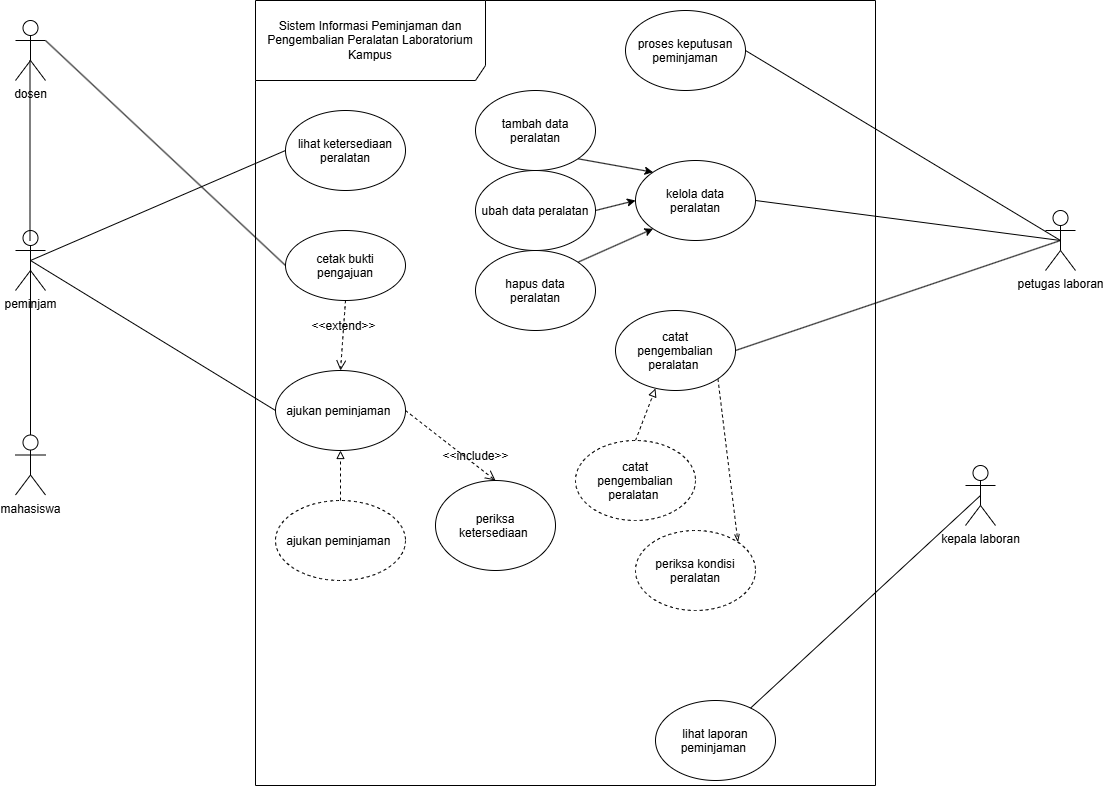

The diagram above was exported from draw.io. Its source (the exported page's mxGraphModel, read from the mxfile embedded in the PNG):
<mxGraphModel dx="1514" dy="932" grid="1" gridSize="10" guides="1" tooltips="1" connect="1" arrows="1" fold="1" page="1" pageScale="1" pageWidth="827" pageHeight="1169" math="0" shadow="0">
  <root>
    <mxCell id="0" />
    <mxCell id="1" parent="0" />
    <mxCell id="R9x_UAVKMwL3kBcX9A7q-1" parent="1" style="shape=umlFrame;whiteSpace=wrap;html=1;pointerEvents=0;recursiveResize=0;container=1;collapsible=0;width=230;height=80;" value="Sistem Informasi Peminjaman dan Pengembalian Peralatan Laboratorium&lt;br/&gt;Kampus" vertex="1">
      <mxGeometry height="785" width="620" x="260" y="120" as="geometry" />
    </mxCell>
    <mxCell id="R9x_UAVKMwL3kBcX9A7q-6" parent="R9x_UAVKMwL3kBcX9A7q-1" style="ellipse;whiteSpace=wrap;html=1;shapeInside=1;" value="lihat ketersediaan peralatan" vertex="1">
      <mxGeometry height="80" width="120" x="30" y="110" as="geometry" />
    </mxCell>
    <mxCell id="R9x_UAVKMwL3kBcX9A7q-7" parent="R9x_UAVKMwL3kBcX9A7q-1" style="ellipse;whiteSpace=wrap;html=1;shapeInside=1;" value="kelola data peralatan" vertex="1">
      <mxGeometry height="80" width="120" x="380" y="160" as="geometry" />
    </mxCell>
    <mxCell id="OtABlu2EL6YtR-RK_RM6-14" parent="R9x_UAVKMwL3kBcX9A7q-1" style="ellipse;whiteSpace=wrap;html=1;shapeInside=1;" value="cetak bukti pengajuan" vertex="1">
      <mxGeometry height="70" width="120" x="30" y="230" as="geometry" />
    </mxCell>
    <mxCell id="OtABlu2EL6YtR-RK_RM6-15" parent="R9x_UAVKMwL3kBcX9A7q-1" style="ellipse;whiteSpace=wrap;html=1;shapeInside=1;" value="ajukan peminjaman&amp;nbsp;" vertex="1">
      <mxGeometry height="80" width="130" x="20" y="370" as="geometry" />
    </mxCell>
    <mxCell id="OtABlu2EL6YtR-RK_RM6-16" parent="R9x_UAVKMwL3kBcX9A7q-1" style="ellipse;whiteSpace=wrap;html=1;shapeInside=1;" value="proses keputusan peminjaman" vertex="1">
      <mxGeometry height="80" width="120" x="370" y="10" as="geometry" />
    </mxCell>
    <mxCell id="OtABlu2EL6YtR-RK_RM6-17" parent="R9x_UAVKMwL3kBcX9A7q-1" style="ellipse;whiteSpace=wrap;html=1;shapeInside=1;" value="periksa ketersediaan&amp;nbsp;" vertex="1">
      <mxGeometry height="90" width="120" x="180" y="480" as="geometry" />
    </mxCell>
    <mxCell id="OtABlu2EL6YtR-RK_RM6-39" edge="1" parent="R9x_UAVKMwL3kBcX9A7q-1" source="OtABlu2EL6YtR-RK_RM6-14" style="html=1;verticalAlign=bottom;labelBackgroundColor=none;endArrow=open;endFill=0;dashed=1;rounded=0;fontSize=12;startSize=8;endSize=8;curved=1;exitX=0.5;exitY=1;exitDx=0;exitDy=0;entryX=0.5;entryY=0;entryDx=0;entryDy=0;" target="OtABlu2EL6YtR-RK_RM6-15" value="&amp;lt;&amp;lt;extend&amp;gt;&amp;gt;">
      <mxGeometry relative="1" width="160" as="geometry">
        <mxPoint x="90" y="410" as="sourcePoint" />
        <mxPoint x="250" y="410" as="targetPoint" />
      </mxGeometry>
    </mxCell>
    <mxCell id="OtABlu2EL6YtR-RK_RM6-41" edge="1" parent="R9x_UAVKMwL3kBcX9A7q-1" source="OtABlu2EL6YtR-RK_RM6-15" style="html=1;verticalAlign=bottom;labelBackgroundColor=none;endArrow=open;endFill=0;dashed=1;rounded=0;fontSize=12;startSize=8;endSize=8;curved=0;exitX=1;exitY=0.5;exitDx=0;exitDy=0;strokeColor=default;entryX=0.5;entryY=0;entryDx=0;entryDy=0;" target="OtABlu2EL6YtR-RK_RM6-17" value="&amp;lt;&amp;lt;include&amp;gt;&amp;gt;">
      <mxGeometry relative="1" width="160" x="0.5611" as="geometry">
        <mxPoint as="offset" />
        <mxPoint x="150" y="269.5" as="sourcePoint" />
        <mxPoint x="310" y="269.5" as="targetPoint" />
      </mxGeometry>
    </mxCell>
    <mxCell id="OtABlu2EL6YtR-RK_RM6-18" parent="R9x_UAVKMwL3kBcX9A7q-1" style="ellipse;whiteSpace=wrap;html=1;shapeInside=1;" value="lihat laporan peminjaman&amp;nbsp;" vertex="1">
      <mxGeometry height="80" width="120" x="400" y="700" as="geometry" />
    </mxCell>
    <mxCell id="nAasp8qnLJPdeimaPxhX-8" edge="1" parent="R9x_UAVKMwL3kBcX9A7q-1" source="u6kUuvaMOrBERS2c3H3P-6" style="edgeStyle=none;html=1;exitX=1;exitY=1;exitDx=0;exitDy=0;entryX=0;entryY=0;entryDx=0;entryDy=0;" target="R9x_UAVKMwL3kBcX9A7q-7">
      <mxGeometry relative="1" as="geometry" />
    </mxCell>
    <mxCell id="u6kUuvaMOrBERS2c3H3P-6" parent="R9x_UAVKMwL3kBcX9A7q-1" style="ellipse;whiteSpace=wrap;html=1;shapeInside=1;" value="tambah data peralatan" vertex="1">
      <mxGeometry height="80" width="120" x="220" y="90" as="geometry" />
    </mxCell>
    <mxCell id="nAasp8qnLJPdeimaPxhX-7" edge="1" parent="R9x_UAVKMwL3kBcX9A7q-1" source="u6kUuvaMOrBERS2c3H3P-7" style="edgeStyle=none;html=1;exitX=1;exitY=0.5;exitDx=0;exitDy=0;entryX=0;entryY=0.5;entryDx=0;entryDy=0;" target="R9x_UAVKMwL3kBcX9A7q-7">
      <mxGeometry relative="1" as="geometry" />
    </mxCell>
    <mxCell id="u6kUuvaMOrBERS2c3H3P-7" parent="R9x_UAVKMwL3kBcX9A7q-1" style="ellipse;whiteSpace=wrap;html=1;shapeInside=1;" value="ubah data peralatan" vertex="1">
      <mxGeometry height="80" width="120" x="220" y="170" as="geometry" />
    </mxCell>
    <mxCell id="nAasp8qnLJPdeimaPxhX-6" edge="1" parent="R9x_UAVKMwL3kBcX9A7q-1" source="u6kUuvaMOrBERS2c3H3P-8" style="edgeStyle=none;html=1;exitX=1;exitY=0;exitDx=0;exitDy=0;entryX=0;entryY=1;entryDx=0;entryDy=0;" target="R9x_UAVKMwL3kBcX9A7q-7">
      <mxGeometry relative="1" as="geometry" />
    </mxCell>
    <mxCell id="u6kUuvaMOrBERS2c3H3P-8" parent="R9x_UAVKMwL3kBcX9A7q-1" style="ellipse;whiteSpace=wrap;html=1;shapeInside=1;" value="hapus data peralatan" vertex="1">
      <mxGeometry height="80" width="120" x="220" y="250" as="geometry" />
    </mxCell>
    <mxCell id="nAasp8qnLJPdeimaPxhX-16" edge="1" parent="R9x_UAVKMwL3kBcX9A7q-1" source="nAasp8qnLJPdeimaPxhX-9" style="edgeStyle=none;html=1;exitX=1;exitY=1;exitDx=0;exitDy=0;entryX=1;entryY=0;entryDx=0;entryDy=0;dashed=1;endArrow=openThin;endFill=0;" target="nAasp8qnLJPdeimaPxhX-15">
      <mxGeometry relative="1" as="geometry" />
    </mxCell>
    <mxCell id="nAasp8qnLJPdeimaPxhX-9" parent="R9x_UAVKMwL3kBcX9A7q-1" style="ellipse;whiteSpace=wrap;html=1;shapeInside=1;" value="catat pengembalian peralatan&amp;nbsp;&lt;div&gt;&lt;br/&gt;&lt;/div&gt;" vertex="1">
      <mxGeometry height="80" width="120" x="360" y="310" as="geometry" />
    </mxCell>
    <mxCell id="nAasp8qnLJPdeimaPxhX-12" edge="1" parent="R9x_UAVKMwL3kBcX9A7q-1" source="nAasp8qnLJPdeimaPxhX-11" style="edgeStyle=none;html=1;exitX=0.5;exitY=0;exitDx=0;exitDy=0;entryX=0.5;entryY=1;entryDx=0;entryDy=0;endArrow=block;endFill=0;dashed=1;" target="OtABlu2EL6YtR-RK_RM6-15">
      <mxGeometry relative="1" as="geometry" />
    </mxCell>
    <mxCell id="nAasp8qnLJPdeimaPxhX-11" parent="R9x_UAVKMwL3kBcX9A7q-1" style="ellipse;whiteSpace=wrap;html=1;shapeInside=1;dashed=1;" value="ajukan peminjaman&amp;nbsp;" vertex="1">
      <mxGeometry height="80" width="130" x="20" y="500" as="geometry" />
    </mxCell>
    <mxCell id="nAasp8qnLJPdeimaPxhX-14" edge="1" parent="R9x_UAVKMwL3kBcX9A7q-1" source="nAasp8qnLJPdeimaPxhX-13" style="edgeStyle=none;html=1;exitX=0.5;exitY=0;exitDx=0;exitDy=0;entryX=0.333;entryY=0.975;entryDx=0;entryDy=0;dashed=1;endArrow=block;endFill=0;entryPerimeter=0;" target="nAasp8qnLJPdeimaPxhX-9">
      <mxGeometry relative="1" as="geometry" />
    </mxCell>
    <mxCell id="nAasp8qnLJPdeimaPxhX-13" parent="R9x_UAVKMwL3kBcX9A7q-1" style="ellipse;whiteSpace=wrap;html=1;shapeInside=1;dashed=1;" value="catat pengembalian peralatan&amp;nbsp;&lt;div&gt;&lt;br/&gt;&lt;/div&gt;" vertex="1">
      <mxGeometry height="80" width="120" x="320" y="440" as="geometry" />
    </mxCell>
    <mxCell id="nAasp8qnLJPdeimaPxhX-15" parent="R9x_UAVKMwL3kBcX9A7q-1" style="ellipse;whiteSpace=wrap;html=1;shapeInside=1;dashed=1;" value="&lt;div&gt;periksa kondisi peralatan&lt;/div&gt;&lt;div&gt;&lt;br&gt;&lt;/div&gt;" vertex="1">
      <mxGeometry height="80" width="120" x="380" y="530" as="geometry" />
    </mxCell>
    <mxCell id="OtABlu2EL6YtR-RK_RM6-30" edge="1" parent="1" source="R9x_UAVKMwL3kBcX9A7q-3" style="edgeStyle=none;curved=1;rounded=0;curveGeometry=1;orthogonalLoop=1;jettySize=auto;html=1;exitX=0.5;exitY=0.5;exitDx=0;exitDy=0;exitPerimeter=0;entryX=0;entryY=0.5;entryDx=0;entryDy=0;fontSize=12;startSize=8;endSize=8;endArrow=none;endFill=0;" target="R9x_UAVKMwL3kBcX9A7q-6">
      <mxGeometry relative="1" as="geometry" />
    </mxCell>
    <mxCell id="OtABlu2EL6YtR-RK_RM6-34" edge="1" parent="1" source="R9x_UAVKMwL3kBcX9A7q-3" style="edgeStyle=none;curved=1;rounded=0;curveGeometry=1;orthogonalLoop=1;jettySize=auto;html=1;exitX=0.5;exitY=0.5;exitDx=0;exitDy=0;exitPerimeter=0;entryX=0;entryY=0.5;entryDx=0;entryDy=0;fontSize=12;startSize=8;endSize=8;endArrow=none;endFill=0;" target="OtABlu2EL6YtR-RK_RM6-15">
      <mxGeometry relative="1" as="geometry" />
    </mxCell>
    <mxCell id="R9x_UAVKMwL3kBcX9A7q-3" parent="1" style="shape=umlActor;verticalLabelPosition=bottom;verticalAlign=top;html=1;" value="peminjam" vertex="1">
      <mxGeometry height="60" width="30" x="20" y="350" as="geometry" />
    </mxCell>
    <mxCell id="OtABlu2EL6YtR-RK_RM6-36" edge="1" parent="1" source="R9x_UAVKMwL3kBcX9A7q-4" style="edgeStyle=none;curved=1;rounded=0;curveGeometry=1;orthogonalLoop=1;jettySize=auto;html=1;exitX=0.5;exitY=0.5;exitDx=0;exitDy=0;exitPerimeter=0;entryX=1;entryY=0.5;entryDx=0;entryDy=0;fontSize=12;startSize=8;endSize=8;endArrow=none;endFill=0;" target="OtABlu2EL6YtR-RK_RM6-16">
      <mxGeometry relative="1" as="geometry" />
    </mxCell>
    <mxCell id="R9x_UAVKMwL3kBcX9A7q-4" parent="1" style="shape=umlActor;verticalLabelPosition=bottom;verticalAlign=top;html=1;" value="petugas laboran&lt;div&gt;&lt;br&gt;&lt;/div&gt;" vertex="1">
      <mxGeometry height="60" width="30" x="1050" y="330" as="geometry" />
    </mxCell>
    <mxCell id="OtABlu2EL6YtR-RK_RM6-37" edge="1" parent="1" source="OtABlu2EL6YtR-RK_RM6-28" style="edgeStyle=none;curved=1;rounded=0;curveGeometry=1;orthogonalLoop=1;jettySize=auto;html=1;exitX=0.5;exitY=0.5;exitDx=0;exitDy=0;exitPerimeter=0;fontSize=12;startSize=8;endSize=8;endArrow=none;endFill=0;" target="OtABlu2EL6YtR-RK_RM6-18">
      <mxGeometry relative="1" as="geometry" />
    </mxCell>
    <mxCell id="OtABlu2EL6YtR-RK_RM6-28" parent="1" style="shape=umlActor;verticalLabelPosition=bottom;verticalAlign=top;html=1;outlineConnect=0;" value="kepala laboran&lt;div&gt;&lt;br&gt;&lt;/div&gt;" vertex="1">
      <mxGeometry height="60" width="30" x="970" y="585" as="geometry" />
    </mxCell>
    <mxCell id="OtABlu2EL6YtR-RK_RM6-31" edge="1" parent="1" source="R9x_UAVKMwL3kBcX9A7q-7" style="edgeStyle=none;curved=1;rounded=0;curveGeometry=1;orthogonalLoop=1;jettySize=auto;html=1;exitX=1;exitY=0.5;exitDx=0;exitDy=0;entryX=0.5;entryY=0.5;entryDx=0;entryDy=0;entryPerimeter=0;fontSize=12;startSize=8;endSize=8;endArrow=none;endFill=0;" target="R9x_UAVKMwL3kBcX9A7q-4">
      <mxGeometry relative="1" as="geometry" />
    </mxCell>
    <mxCell id="nAasp8qnLJPdeimaPxhX-2" edge="1" parent="1" source="u6kUuvaMOrBERS2c3H3P-1" style="edgeStyle=none;html=1;exitX=1;exitY=0.3333333333333333;exitDx=0;exitDy=0;exitPerimeter=0;entryX=0;entryY=0.5;entryDx=0;entryDy=0;endArrow=none;endFill=0;" target="OtABlu2EL6YtR-RK_RM6-14">
      <mxGeometry relative="1" as="geometry" />
    </mxCell>
    <mxCell id="u6kUuvaMOrBERS2c3H3P-1" parent="1" style="shape=umlActor;verticalLabelPosition=bottom;verticalAlign=top;html=1;" value="dosen" vertex="1">
      <mxGeometry height="60" width="30" x="20" y="140" as="geometry" />
    </mxCell>
    <mxCell id="u6kUuvaMOrBERS2c3H3P-3" parent="1" style="shape=umlActor;verticalLabelPosition=bottom;verticalAlign=top;html=1;" value="mahasiswa" vertex="1">
      <mxGeometry height="60" width="30" x="20" y="554.5" as="geometry" />
    </mxCell>
    <mxCell id="u6kUuvaMOrBERS2c3H3P-4" edge="1" parent="1" style="edgeStyle=none;html=1;exitX=0.5;exitY=0.5;exitDx=0;exitDy=0;exitPerimeter=0;entryX=0.5;entryY=0;entryDx=0;entryDy=0;entryPerimeter=0;endArrow=none;endFill=0;">
      <mxGeometry relative="1" as="geometry">
        <mxPoint x="34.5" y="180" as="sourcePoint" />
        <mxPoint x="34.5" y="360" as="targetPoint" />
      </mxGeometry>
    </mxCell>
    <mxCell id="u6kUuvaMOrBERS2c3H3P-5" edge="1" parent="1" source="R9x_UAVKMwL3kBcX9A7q-3" style="edgeStyle=none;html=1;exitX=0.5;exitY=0.5;exitDx=0;exitDy=0;exitPerimeter=0;entryX=0.5;entryY=0;entryDx=0;entryDy=0;entryPerimeter=0;endArrow=none;endFill=0;" target="u6kUuvaMOrBERS2c3H3P-3">
      <mxGeometry relative="1" as="geometry" />
    </mxCell>
    <mxCell id="nAasp8qnLJPdeimaPxhX-10" edge="1" parent="1" source="nAasp8qnLJPdeimaPxhX-9" style="edgeStyle=none;html=1;exitX=1;exitY=0.5;exitDx=0;exitDy=0;endArrow=none;endFill=0;entryX=0.5;entryY=0.5;entryDx=0;entryDy=0;entryPerimeter=0;" target="R9x_UAVKMwL3kBcX9A7q-4">
      <mxGeometry relative="1" as="geometry">
        <mxPoint x="1050" y="370" as="targetPoint" />
      </mxGeometry>
    </mxCell>
  </root>
</mxGraphModel>